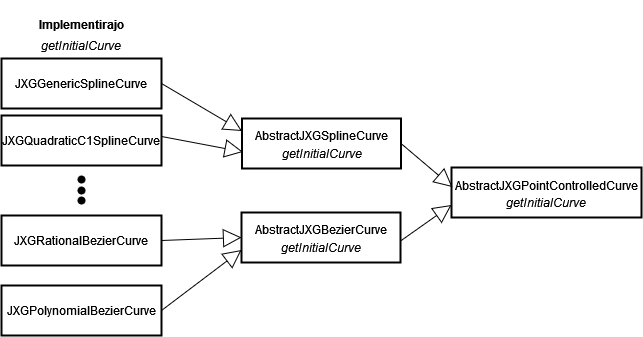

The diagram above was exported from draw.io. Its source (the exported page's mxGraphModel, read from the mxfile embedded in the PNG):
<mxGraphModel dx="1765" dy="1390" grid="1" gridSize="10" guides="1" tooltips="1" connect="1" arrows="1" fold="1" page="1" pageScale="1" pageWidth="827" pageHeight="583" math="0" shadow="0">
  <root>
    <mxCell id="0" />
    <mxCell id="1" parent="0" />
    <mxCell id="L792V39x15litVdkWeOh-18" value="JXGGenericSplineCurve" style="whiteSpace=wrap;strokeWidth=2;verticalAlign=middle;" parent="1" vertex="1">
      <mxGeometry x="-700" y="-502" width="160" height="50" as="geometry" />
    </mxCell>
    <mxCell id="L792V39x15litVdkWeOh-23" value="AbstractJXGPointControlledCurve&#10;" style="strokeWidth=2;textShadow=0;fontStyle=0" parent="1" vertex="1">
      <mxGeometry x="-250" y="-393" width="190" height="50" as="geometry" />
    </mxCell>
    <mxCell id="wIcexeNxMYov8hJtN3G0-4" value="AbstractJXGBezierCurve&#10;" style="whiteSpace=wrap;strokeWidth=2;verticalAlign=middle;" vertex="1" parent="1">
      <mxGeometry x="-460" y="-348" width="159" height="50" as="geometry" />
    </mxCell>
    <mxCell id="wIcexeNxMYov8hJtN3G0-12" value="" style="endArrow=block;endSize=16;endFill=0;html=1;rounded=0;entryX=0.005;entryY=0.391;entryDx=0;entryDy=0;exitX=1;exitY=0.5;exitDx=0;exitDy=0;entryPerimeter=0;" edge="1" parent="1" source="wIcexeNxMYov8hJtN3G0-43" target="L792V39x15litVdkWeOh-23">
      <mxGeometry width="160" relative="1" as="geometry">
        <mxPoint x="-460" y="-410" as="sourcePoint" />
        <mxPoint x="-300" y="-410" as="targetPoint" />
      </mxGeometry>
    </mxCell>
    <mxCell id="wIcexeNxMYov8hJtN3G0-13" value="" style="endArrow=block;endSize=16;endFill=0;html=1;rounded=0;entryX=0;entryY=0.75;entryDx=0;entryDy=0;exitX=0.997;exitY=0.577;exitDx=0;exitDy=0;exitPerimeter=0;" edge="1" parent="1" source="wIcexeNxMYov8hJtN3G0-4" target="L792V39x15litVdkWeOh-23">
      <mxGeometry width="160" relative="1" as="geometry">
        <mxPoint x="-349" y="-329.9999999999999" as="sourcePoint" />
        <mxPoint x="-250" y="-354.9999999999999" as="targetPoint" />
      </mxGeometry>
    </mxCell>
    <mxCell id="wIcexeNxMYov8hJtN3G0-16" value="JXGQuadraticC1SplineCurve" style="whiteSpace=wrap;strokeWidth=2;verticalAlign=middle;" vertex="1" parent="1">
      <mxGeometry x="-700" y="-445" width="160" height="50" as="geometry" />
    </mxCell>
    <mxCell id="wIcexeNxMYov8hJtN3G0-17" value="JXGRationalBezierCurve" style="whiteSpace=wrap;strokeWidth=2;verticalAlign=middle;" vertex="1" parent="1">
      <mxGeometry x="-700" y="-345" width="160" height="50" as="geometry" />
    </mxCell>
    <mxCell id="wIcexeNxMYov8hJtN3G0-18" value="JXGPolynomialBezierCurve" style="whiteSpace=wrap;strokeWidth=2;verticalAlign=middle;" vertex="1" parent="1">
      <mxGeometry x="-700" y="-275" width="160" height="50" as="geometry" />
    </mxCell>
    <mxCell id="wIcexeNxMYov8hJtN3G0-20" value="" style="endArrow=block;endSize=16;endFill=0;html=1;rounded=0;entryX=0;entryY=0.5;entryDx=0;entryDy=0;exitX=1;exitY=0.5;exitDx=0;exitDy=0;" edge="1" parent="1" source="wIcexeNxMYov8hJtN3G0-17" target="wIcexeNxMYov8hJtN3G0-4">
      <mxGeometry width="160" relative="1" as="geometry">
        <mxPoint x="-660" y="-348" as="sourcePoint" />
        <mxPoint x="-570" y="-342.0000000000001" as="targetPoint" />
      </mxGeometry>
    </mxCell>
    <mxCell id="wIcexeNxMYov8hJtN3G0-21" value="" style="endArrow=block;endSize=16;endFill=0;html=1;rounded=0;entryX=0;entryY=0.75;entryDx=0;entryDy=0;exitX=1;exitY=0.5;exitDx=0;exitDy=0;" edge="1" parent="1" source="wIcexeNxMYov8hJtN3G0-18" target="wIcexeNxMYov8hJtN3G0-4">
      <mxGeometry width="160" relative="1" as="geometry">
        <mxPoint x="-640" y="-268" as="sourcePoint" />
        <mxPoint x="-569.4800000000001" y="-333.0000000000001" as="targetPoint" />
      </mxGeometry>
    </mxCell>
    <mxCell id="wIcexeNxMYov8hJtN3G0-27" value="" style="ellipse;whiteSpace=wrap;html=1;fillColor=#000000;strokeWidth=0.01;" vertex="1" parent="1">
      <mxGeometry x="-624" y="-374" width="8" height="8" as="geometry" />
    </mxCell>
    <mxCell id="wIcexeNxMYov8hJtN3G0-29" value="&lt;i&gt;getInitialCurve&lt;/i&gt;" style="text;html=1;align=center;verticalAlign=middle;whiteSpace=wrap;rounded=0;" vertex="1" parent="1">
      <mxGeometry x="-185" y="-373" width="60" height="30" as="geometry" />
    </mxCell>
    <mxCell id="wIcexeNxMYov8hJtN3G0-35" value="&lt;i&gt;getInitialCurve&lt;/i&gt;" style="text;html=1;align=center;verticalAlign=middle;whiteSpace=wrap;rounded=0;" vertex="1" parent="1">
      <mxGeometry x="-650" y="-530" width="60" height="30" as="geometry" />
    </mxCell>
    <mxCell id="wIcexeNxMYov8hJtN3G0-36" value="&lt;font style=&quot;font-size: 12px;&quot;&gt;Implementirajo&lt;/font&gt;" style="text;strokeColor=none;fillColor=none;html=1;fontSize=24;fontStyle=1;verticalAlign=middle;align=center;" vertex="1" parent="1">
      <mxGeometry x="-675" y="-560" width="110" height="40" as="geometry" />
    </mxCell>
    <mxCell id="wIcexeNxMYov8hJtN3G0-38" value="" style="ellipse;whiteSpace=wrap;html=1;fillColor=#000000;strokeWidth=0.01;" vertex="1" parent="1">
      <mxGeometry x="-624" y="-385" width="8" height="8" as="geometry" />
    </mxCell>
    <mxCell id="wIcexeNxMYov8hJtN3G0-39" value="" style="ellipse;whiteSpace=wrap;html=1;fillColor=#000000;strokeWidth=0.01;" vertex="1" parent="1">
      <mxGeometry x="-624" y="-364" width="8" height="8" as="geometry" />
    </mxCell>
    <mxCell id="wIcexeNxMYov8hJtN3G0-42" value="&lt;i&gt;getInitialCurve&lt;/i&gt;" style="text;html=1;align=center;verticalAlign=middle;whiteSpace=wrap;rounded=0;" vertex="1" parent="1">
      <mxGeometry x="-410" y="-328" width="60" height="30" as="geometry" />
    </mxCell>
    <mxCell id="wIcexeNxMYov8hJtN3G0-43" value="AbstractJXGSplineCurve&#10;" style="whiteSpace=wrap;strokeWidth=2;verticalAlign=middle;" vertex="1" parent="1">
      <mxGeometry x="-459.5" y="-442" width="159" height="50" as="geometry" />
    </mxCell>
    <mxCell id="wIcexeNxMYov8hJtN3G0-44" value="&lt;i&gt;getInitialCurve&lt;/i&gt;" style="text;html=1;align=center;verticalAlign=middle;whiteSpace=wrap;rounded=0;" vertex="1" parent="1">
      <mxGeometry x="-409.5" y="-422" width="60" height="30" as="geometry" />
    </mxCell>
    <mxCell id="wIcexeNxMYov8hJtN3G0-46" value="" style="endArrow=block;endSize=16;endFill=0;html=1;rounded=0;entryX=0;entryY=0.25;entryDx=0;entryDy=0;exitX=1;exitY=0.5;exitDx=0;exitDy=0;" edge="1" parent="1" source="L792V39x15litVdkWeOh-18" target="wIcexeNxMYov8hJtN3G0-43">
      <mxGeometry width="160" relative="1" as="geometry">
        <mxPoint x="-520" y="-487" as="sourcePoint" />
        <mxPoint x="-440" y="-500" as="targetPoint" />
      </mxGeometry>
    </mxCell>
    <mxCell id="wIcexeNxMYov8hJtN3G0-47" value="" style="endArrow=block;endSize=16;endFill=0;html=1;rounded=0;entryX=0.006;entryY=0.668;entryDx=0;entryDy=0;exitX=0.997;exitY=0.418;exitDx=0;exitDy=0;exitPerimeter=0;entryPerimeter=0;" edge="1" parent="1" source="wIcexeNxMYov8hJtN3G0-16" target="wIcexeNxMYov8hJtN3G0-43">
      <mxGeometry width="160" relative="1" as="geometry">
        <mxPoint x="-530" y="-423" as="sourcePoint" />
        <mxPoint x="-449" y="-385" as="targetPoint" />
      </mxGeometry>
    </mxCell>
  </root>
</mxGraphModel>